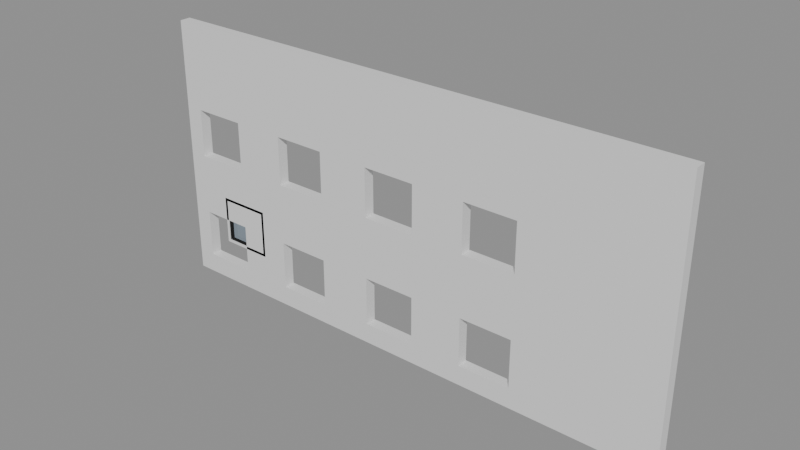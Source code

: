 # Source: e1701_after.blend  (saved by Blender 5.2.44; exported with 4.5.12 LTS)
import bpy
from mathutils import Matrix  # noqa: F401  (used for matrix-valued properties, if any)

bpy.ops.wm.read_factory_settings(use_empty=True)
scene = bpy.context.scene
scene.name = 'Scene'

# ---- materials (node trees are filled in below, after node groups)
mat_ladrillo_rojo = bpy.data.materials.new('Ladrillo_Rojo')
mat_marco_aluminio = bpy.data.materials.new('Marco_Aluminio')
mat_vidrio = bpy.data.materials.new('Vidrio')

# ---- material node trees
mat_ladrillo_rojo.use_nodes = True; mat_ladrillo_rojo.node_tree.nodes.clear()
_N = mat_ladrillo_rojo.node_tree.nodes; _L = mat_ladrillo_rojo.node_tree.links
n0 = _N.new('ShaderNodeBsdfPrincipled'); n0.name = 'Principled BSDF'; n0.location = (-200, 100)
n0.inputs[3].default_value = 1.45
n0.inputs[10].default_value = 0.005
n1 = _N.new('ShaderNodeOutputMaterial'); n1.name = 'Material Output'; n1.location = (200, 100)
_L.new(n0.outputs[0], n1.inputs[0])
n1.is_active_output = True
mat_marco_aluminio.use_nodes = True; mat_marco_aluminio.node_tree.nodes.clear()
_N = mat_marco_aluminio.node_tree.nodes; _L = mat_marco_aluminio.node_tree.links
n0 = _N.new('ShaderNodeBsdfPrincipled'); n0.name = 'Principled BSDF'; n0.location = (-200, 100)
n0.inputs[3].default_value = 1.45
n0.inputs[10].default_value = 0.005
n1 = _N.new('ShaderNodeOutputMaterial'); n1.name = 'Material Output'; n1.location = (200, 100)
_L.new(n0.outputs[0], n1.inputs[0])
n1.is_active_output = True
mat_vidrio.use_nodes = True; mat_vidrio.node_tree.nodes.clear()
_N = mat_vidrio.node_tree.nodes; _L = mat_vidrio.node_tree.links
n0 = _N.new('ShaderNodeBsdfPrincipled'); n0.name = 'Principled BSDF'; n0.location = (-200, 100)
n0.inputs[0].default_value = (0.7, 0.85, 1.0, 1.0)
n0.inputs[2].default_value = 0.05
n0.inputs[3].default_value = 1.45
n0.inputs[10].default_value = 0.005
n0.inputs[18].default_value = 1.0
n1 = _N.new('ShaderNodeOutputMaterial'); n1.name = 'Material Output'; n1.location = (200, 100)
_L.new(n0.outputs[0], n1.inputs[0])
n1.is_active_output = True

# ---- meshes
me_fachada_principal_cuerpo_mesh = bpy.data.meshes.new('Fachada_Principal_Cuerpo_mesh')
me_fachada_principal_cuerpo_mesh.from_pydata([(0.0, 0.0, 0.0), (12.0, 0.0, 0.0), (12.0, 0.25, 0.0), (0.0, 0.25, 0.0), (0.0, 0.0, 6.0), (12.0, 0.0, 6.0), (12.0, 0.25, 6.0), (0.0, 0.25, 6.0), (1.6, 0.0, 0.45), (2.8, 0.0, 0.45), (4.0, 0.0, 0.45), (5.2, 0.0, 0.45), (4.0, 0.0, 1.55), (5.2, 0.0, 1.55), (6.4, 0.0, 0.45), (7.6, 0.0, 0.45), (7.6, 0.0, 1.55), (6.4, 0.0, 1.55), (6.4, 0.0, 2.95), (7.6, 0.0, 2.95), (8.8, 0.0, 2.95), (8.8, 0.0, 1.55), (8.8, 0.0, 4.05), (8.8, 0.0, 0.45), (0.4, 0.0, 0.45), (0.4, 0.0, 1.55), (0.4, 0.0, 2.95), (0.4, 0.0, 4.05), (1.6, 0.0, 1.55), (2.8, 0.0, 1.55), (1.6, 0.0, 2.95), (2.8, 0.0, 2.95), (1.6, 0.0, 4.05), (2.8, 0.0, 4.05), (4.0, 0.0, 2.95), (5.2, 0.0, 2.95), (4.0, 0.0, 4.05), (6.4, 0.0, 4.05), (7.6, 0.0, 4.05), (5.2, 0.0, 4.05), (0.4, 0.25, 0.45), (0.4, 0.25, 1.55), (0.4, 0.25, 2.95), (0.4, 0.25, 4.05), (1.6, 0.25, 0.45), (2.8, 0.25, 2.95), (2.8, 0.25, 1.55), (2.8, 0.25, 4.05), (2.8, 0.25, 0.45), (1.6, 0.25, 1.55), (1.6, 0.25, 2.95), (1.6, 0.25, 4.05), (4.0, 0.25, 1.55), (4.0, 0.25, 2.95), (5.2, 0.25, 2.95), (5.2, 0.25, 1.55), (5.2, 0.25, 0.45), (4.0, 0.25, 0.45), (7.6, 0.25, 0.45), (6.4, 0.25, 0.45), (6.4, 0.25, 1.55), (8.8, 0.25, 0.45), (8.8, 0.25, 1.55), (7.6, 0.25, 1.55), (4.0, 0.25, 4.05), (5.2, 0.25, 4.05), (7.6, 0.25, 2.95), (7.6, 0.25, 4.05), (6.4, 0.25, 4.05), (8.8, 0.25, 2.95), (8.8, 0.25, 4.05), (6.4, 0.25, 2.95)], [], [(0, 1, 2, 3), (4, 5, 6, 7), (24, 0, 1, 5, 4, 27, 32, 30, 31, 33, 36, 39, 37, 38, 22, 20, 21, 23, 15, 14, 11, 13, 12, 10, 9, 29, 28, 8), (18, 35, 39, 36, 34, 31, 30, 26, 27, 4, 0, 24, 25, 28, 29, 12, 13, 17, 14, 15, 16, 21, 20, 19, 38, 37), (1, 2, 6, 5), (42, 50, 45, 53, 54, 71, 66, 69, 70, 67, 68, 65, 64, 47, 51, 43, 7, 6, 2, 3, 40, 44, 48, 57, 56, 59, 58, 61, 62, 63, 60, 55, 52, 46, 49, 41), (49, 46, 48, 44), (3, 7, 43, 42, 41, 40), (52, 55, 56, 57), (51, 47, 45, 50), (54, 53, 64, 65), (60, 63, 58, 59), (68, 67, 66, 71), (3, 0, 4, 7), (8, 24, 40, 44), (28, 25, 41, 49), (28, 49, 44, 8), (25, 24, 40, 41), (10, 9, 48, 57), (12, 29, 46, 52), (12, 52, 57, 10), (29, 9, 48, 46), (14, 11, 56, 59), (17, 13, 55, 60), (17, 60, 59, 14), (13, 11, 56, 55), (23, 15, 58, 61), (21, 16, 63, 62), (21, 62, 61, 23), (16, 15, 58, 63), (30, 26, 42, 50), (32, 27, 43, 51), (32, 51, 50, 30), (27, 26, 42, 43), (34, 31, 45, 53), (36, 33, 47, 64), (53, 34, 36, 64), (33, 31, 45, 47), (18, 35, 54, 71), (37, 39, 65, 68), (37, 68, 71, 18), (39, 35, 54, 65), (20, 19, 66, 69), (22, 38, 67, 70), (22, 70, 69, 20), (38, 19, 66, 67)])
me_fachada_principal_cuerpo_mesh.materials.append(mat_ladrillo_rojo)
me_fachada_principal_cuerpo_mesh.materials.append(None)
me_fachada_principal_cuerpo_mesh.update()
me_ventana_ejemplo_jamba_izq_mesh = bpy.data.meshes.new('Ventana_Ejemplo_Jamba_Izq_mesh')
me_ventana_ejemplo_jamba_izq_mesh.from_pydata([(0.0, 0.0, 0.0), (0.06, 0.0, 0.0), (0.06, 0.25, 0.0), (0.0, 0.25, 0.0), (0.0, 0.0, 1.1), (0.06, 0.0, 1.1), (0.06, 0.25, 1.1), (0.0, 0.25, 1.1)], [], [(0, 1, 2, 3), (4, 5, 6, 7), (0, 1, 5, 4), (1, 2, 6, 5), (2, 3, 7, 6), (3, 0, 4, 7)])
me_ventana_ejemplo_jamba_izq_mesh.materials.append(mat_marco_aluminio)
me_ventana_ejemplo_jamba_izq_mesh.update()
me_ventana_ejemplo_jamba_der_mesh = bpy.data.meshes.new('Ventana_Ejemplo_Jamba_Der_mesh')
me_ventana_ejemplo_jamba_der_mesh.from_pydata([(0.0, 0.0, 0.0), (0.06, 0.0, 0.0), (0.06, 0.25, 0.0), (0.0, 0.25, 0.0), (0.0, 0.0, 1.1), (0.06, 0.0, 1.1), (0.06, 0.25, 1.1), (0.0, 0.25, 1.1)], [], [(0, 1, 2, 3), (4, 5, 6, 7), (0, 1, 5, 4), (1, 2, 6, 5), (2, 3, 7, 6), (3, 0, 4, 7)])
me_ventana_ejemplo_jamba_der_mesh.materials.append(mat_marco_aluminio)
me_ventana_ejemplo_jamba_der_mesh.update()
me_ventana_ejemplo_trav_inf_mesh = bpy.data.meshes.new('Ventana_Ejemplo_Trav_Inf_mesh')
me_ventana_ejemplo_trav_inf_mesh.from_pydata([(0.0, 0.0, 0.0), (1.08, 0.0, 0.0), (1.08, 0.25, 0.0), (0.0, 0.25, 0.0), (0.0, 0.0, 0.06), (1.08, 0.0, 0.06), (1.08, 0.25, 0.06), (0.0, 0.25, 0.06)], [], [(0, 1, 2, 3), (4, 5, 6, 7), (0, 1, 5, 4), (1, 2, 6, 5), (2, 3, 7, 6), (3, 0, 4, 7)])
me_ventana_ejemplo_trav_inf_mesh.materials.append(mat_marco_aluminio)
me_ventana_ejemplo_trav_inf_mesh.update()
me_ventana_ejemplo_trav_sup_mesh = bpy.data.meshes.new('Ventana_Ejemplo_Trav_Sup_mesh')
me_ventana_ejemplo_trav_sup_mesh.from_pydata([(0.0, 0.0, 0.0), (1.08, 0.0, 0.0), (1.08, 0.25, 0.0), (0.0, 0.25, 0.0), (0.0, 0.0, 0.06), (1.08, 0.0, 0.06), (1.08, 0.25, 0.06), (0.0, 0.25, 0.06)], [], [(0, 1, 2, 3), (4, 5, 6, 7), (0, 1, 5, 4), (1, 2, 6, 5), (2, 3, 7, 6), (3, 0, 4, 7)])
me_ventana_ejemplo_trav_sup_mesh.materials.append(mat_marco_aluminio)
me_ventana_ejemplo_trav_sup_mesh.update()
me_ventana_ejemplo_vidrio_1_1_mesh = bpy.data.meshes.new('Ventana_Ejemplo_Vidrio_1_1_mesh')
me_ventana_ejemplo_vidrio_1_1_mesh.from_pydata([(0.0, 0.0, 0.0), (1.08, 0.0, 0.0), (1.08, 0.23, 0.0), (0.0, 0.23, 0.0), (0.0, 0.0, 0.98), (1.08, 0.0, 0.98), (1.08, 0.23, 0.98), (0.0, 0.23, 0.98)], [], [(0, 1, 2, 3), (4, 5, 6, 7), (0, 1, 5, 4), (1, 2, 6, 5), (2, 3, 7, 6), (3, 0, 4, 7)])
me_ventana_ejemplo_vidrio_1_1_mesh.materials.append(mat_vidrio)
me_ventana_ejemplo_vidrio_1_1_mesh.update()

# ---- objects
ob_fachada_principal = bpy.data.objects.new('Fachada_Principal', None)
ob_fachada_principal_cuerpo = bpy.data.objects.new('Fachada_Principal_Cuerpo', me_fachada_principal_cuerpo_mesh)
ob_ventana_ejemplo = bpy.data.objects.new('Ventana_Ejemplo', None)
ob_ventana_ejemplo_jamba_izq = bpy.data.objects.new('Ventana_Ejemplo_Jamba_Izq', me_ventana_ejemplo_jamba_izq_mesh)
ob_ventana_ejemplo_jamba_der = bpy.data.objects.new('Ventana_Ejemplo_Jamba_Der', me_ventana_ejemplo_jamba_der_mesh)
ob_ventana_ejemplo_trav_inf = bpy.data.objects.new('Ventana_Ejemplo_Trav_Inf', me_ventana_ejemplo_trav_inf_mesh)
ob_ventana_ejemplo_trav_sup = bpy.data.objects.new('Ventana_Ejemplo_Trav_Sup', me_ventana_ejemplo_trav_sup_mesh)
ob_ventana_ejemplo_vidrio_1_1 = bpy.data.objects.new('Ventana_Ejemplo_Vidrio_1_1', me_ventana_ejemplo_vidrio_1_1_mesh)

# ---- transforms, parenting, visibility, modifiers, constraints
ob_fachada_principal.location = (0.0, 0.0, 0.0)
ob_fachada_principal.empty_display_type = 'ARROWS'
ob_fachada_principal_cuerpo.parent = ob_fachada_principal
ob_fachada_principal_cuerpo.location = (0.0, 0.0, 0.0)
ob_ventana_ejemplo.location = (1.0, 0.0, 1.0)
ob_ventana_ejemplo.empty_display_type = 'ARROWS'
ob_ventana_ejemplo_jamba_izq.parent = ob_ventana_ejemplo
ob_ventana_ejemplo_jamba_izq.location = (0.0, 0.0, 0.0)
ob_ventana_ejemplo_jamba_der.parent = ob_ventana_ejemplo
ob_ventana_ejemplo_jamba_der.location = (1.14, 0.0, 0.0)
ob_ventana_ejemplo_trav_inf.parent = ob_ventana_ejemplo
ob_ventana_ejemplo_trav_inf.location = (0.06, 0.0, 0.0)
ob_ventana_ejemplo_trav_sup.parent = ob_ventana_ejemplo
ob_ventana_ejemplo_trav_sup.location = (0.06, 0.0, 1.04)
ob_ventana_ejemplo_vidrio_1_1.parent = ob_ventana_ejemplo
ob_ventana_ejemplo_vidrio_1_1.location = (0.06, 0.02, 0.06)

# ---- collection membership
scene.collection.objects.link(ob_fachada_principal)
scene.collection.objects.link(ob_fachada_principal_cuerpo)
scene.collection.objects.link(ob_ventana_ejemplo)
scene.collection.objects.link(ob_ventana_ejemplo_jamba_izq)
scene.collection.objects.link(ob_ventana_ejemplo_jamba_der)
scene.collection.objects.link(ob_ventana_ejemplo_trav_inf)
scene.collection.objects.link(ob_ventana_ejemplo_trav_sup)
scene.collection.objects.link(ob_ventana_ejemplo_vidrio_1_1)

# ---- scene / render settings (as saved in the file)
scene.frame_start = 1; scene.frame_end = 250; scene.frame_set(1)
scene.render.engine = 'BLENDER_EEVEE_NEXT'
scene.render.bake_bias = 0.0
scene.render.bake_samples = 0
scene.render.compositor_device = 'GPU'
scene.eevee.use_volume_custom_range = False
scene.eevee.fast_gi_thickness_near = 0.1
scene.eevee.fast_gi_thickness_far = 0.0
scene.eevee.ray_tracing_options.screen_trace_thickness = 0.1
bpy.context.view_layer.update()

# ---- added for rendering (the .blend has no active camera and no usable light): camera, sun + grey world if the file has none
cam_auto = bpy.data.cameras.new('AutoCamera')
cam_auto.lens = 50.0
cam_auto.sensor_width = 36.0
cam_auto.clip_end = 1000.0
ob_auto_camera = bpy.data.objects.new('AutoCamera', cam_auto)
scene.collection.objects.link(ob_auto_camera)
ob_auto_camera.location = (18.4153, -14.7734, 12.9323)
ob_auto_camera.rotation_euler = (1.09748, -7.21219e-08, 0.694738)
scene.camera = ob_auto_camera
light_auto_sun = bpy.data.lights.new('AutoSun', 'SUN')
light_auto_sun.energy = 3.0
light_auto_sun.angle = 0.0523599
ob_auto_sun = bpy.data.objects.new('AutoSun', light_auto_sun)
scene.collection.objects.link(ob_auto_sun)
ob_auto_sun.rotation_euler = (0.872665, 0.174533, 0.523599)
if scene.world is None:
    world_auto = bpy.data.worlds.new('AutoWorld')
    world_auto.color = (0.3, 0.3, 0.3)
    scene.world = world_auto
bpy.context.view_layer.update()
